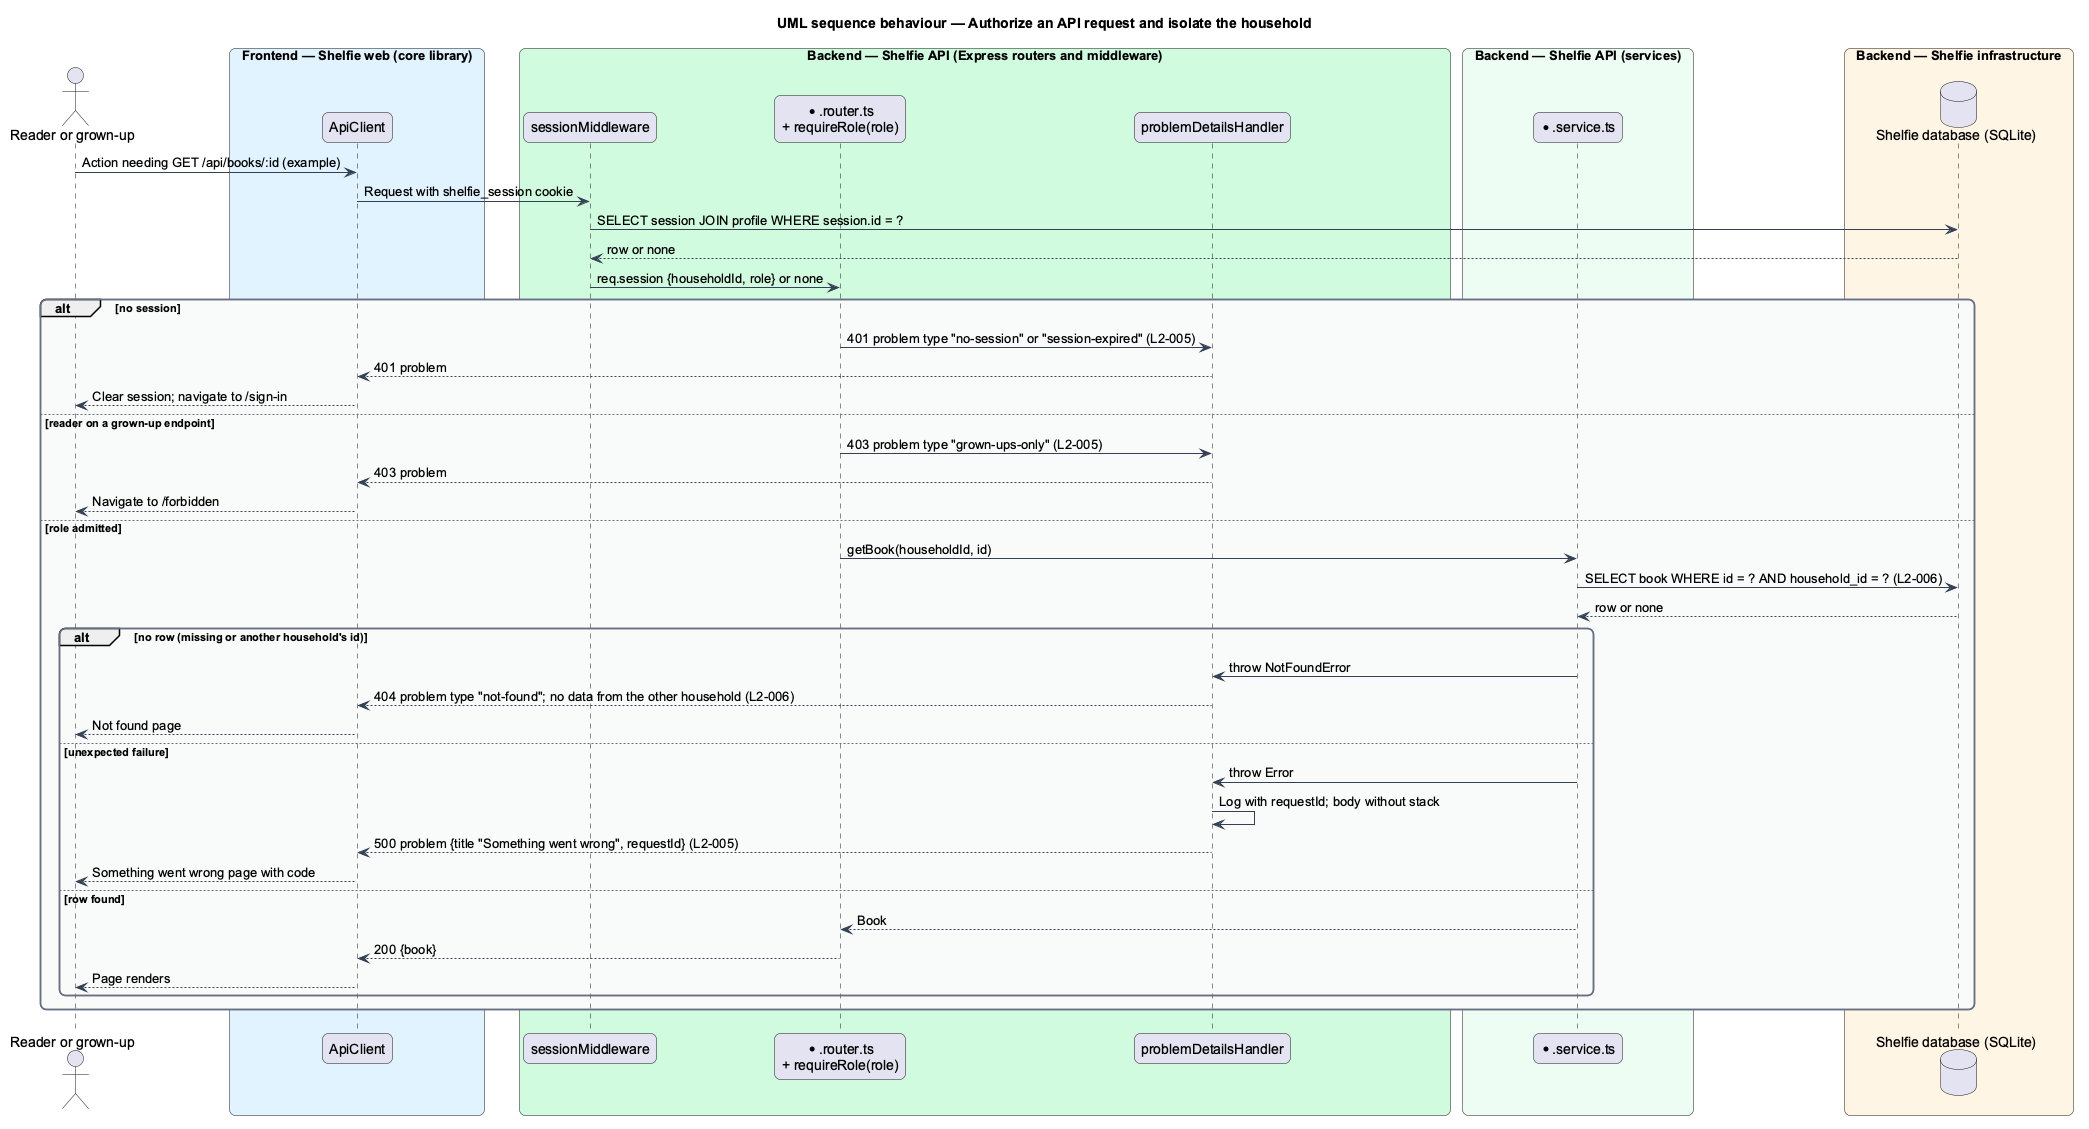

The diagram above was rendered by PlantUML. Its source (embedded in the PNG):
@startuml
title UML sequence behaviour — Authorize an API request and isolate the household
skinparam backgroundColor #FFFFFF
skinparam shadowing false
skinparam roundcorner 12
skinparam defaultFontName Arial
skinparam ArrowColor #344054
skinparam rectangle {
  BorderColor #344054
  FontColor #101828
}
skinparam package {
  BorderColor #667085
  FontColor #101828
  BackgroundColor #F9FAFB
}
actor "Reader or grown-up" as person
box "Frontend — Shelfie web (core library)" #E0F2FE
  participant "ApiClient" as client
end box
box "Backend — Shelfie API (Express routers and middleware)" #D1FADF
  participant "sessionMiddleware" as mw
  participant "*.router.ts\n+ requireRole(role)" as router
  participant "problemDetailsHandler" as errors
end box
box "Backend — Shelfie API (services)" #ECFDF3
  participant "*.service.ts" as service
end box
box "Backend — Shelfie infrastructure" #FFF4E5
  database "Shelfie database (SQLite)" as db
end box

person -> client : Action needing GET /api/books/:id (example)
client -> mw : Request with shelfie_session cookie
mw -> db : SELECT session JOIN profile WHERE session.id = ?
db --> mw : row or none
mw -> router : req.session {householdId, role} or none
alt no session
  router -> errors : 401 problem type "no-session" or "session-expired" (L2-005)
  errors --> client : 401 problem
  client --> person : Clear session; navigate to /sign-in
else reader on a grown-up endpoint
  router -> errors : 403 problem type "grown-ups-only" (L2-005)
  errors --> client : 403 problem
  client --> person : Navigate to /forbidden
else role admitted
  router -> service : getBook(householdId, id)
  service -> db : SELECT book WHERE id = ? AND household_id = ? (L2-006)
  db --> service : row or none
  alt no row (missing or another household's id)
    service -> errors : throw NotFoundError
    errors --> client : 404 problem type "not-found"; no data from the other household (L2-006)
    client --> person : Not found page
  else unexpected failure
    service -> errors : throw Error
    errors -> errors : Log with requestId; body without stack
    errors --> client : 500 problem {title "Something went wrong", requestId} (L2-005)
    client --> person : Something went wrong page with code
  else row found
    service --> router : Book
    router --> client : 200 {book}
    client --> person : Page renders
  end
end
@enduml